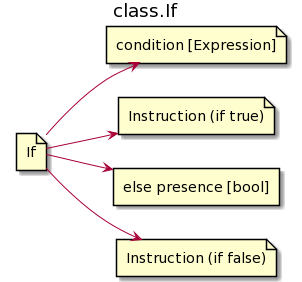

The diagram above was rendered by PlantUML. Its source (embedded in the PNG):
@startuml
left to right direction
title class.If

file If
file "condition [Expression]" as Expression
file "Instruction (if true)" as Instruction1
rectangle "else presence [bool]" as else
file "Instruction (if false)" as Instruction2

If-->Expression
If-->Instruction1
If-->else
If-->Instruction2
@enduml